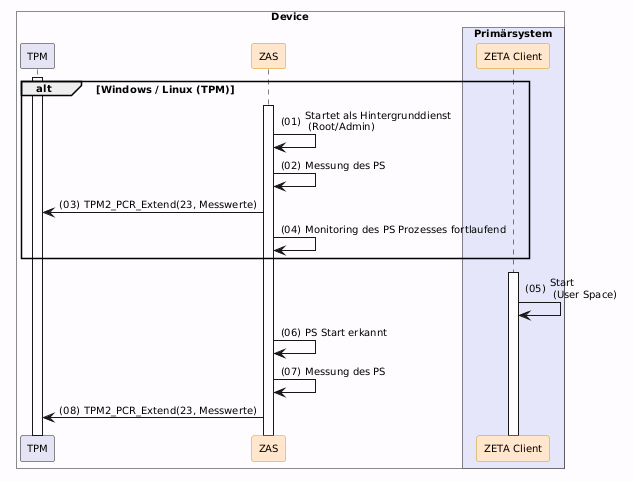

The diagram above was rendered by PlantUML. Its source (embedded in the PNG):
@startuml "client-start"
!include ../puml-layout.txt


box "Device" DEVICE_COLOR
  participant "TPM" as TPM LEI_COMPONENT_COLOR
  participant ZAS as "ZAS" <<zeta>>
  box "Primärsystem" PRIMAERSYSTEM_COLOR
    participant Client as "ZETA Client" <<zeta>>
  end box
end box

TPM++
alt Windows / Linux (TPM)
  ZAS++
  ZAS -> ZAS: Startet als Hintergrunddienst\n (Root/Admin)
  ZAS -> ZAS: Messung des PS
  ZAS -> TPM: TPM2_PCR_Extend(23, Messwerte)
  ZAS -> ZAS: Monitoring des PS Prozesses fortlaufend
end

Client++
Client -> Client: Start \n (User Space)
ZAS -> ZAS: PS Start erkannt
ZAS -> ZAS: Messung des PS
ZAS -> TPM: TPM2_PCR_Extend(23, Messwerte)

@enduml